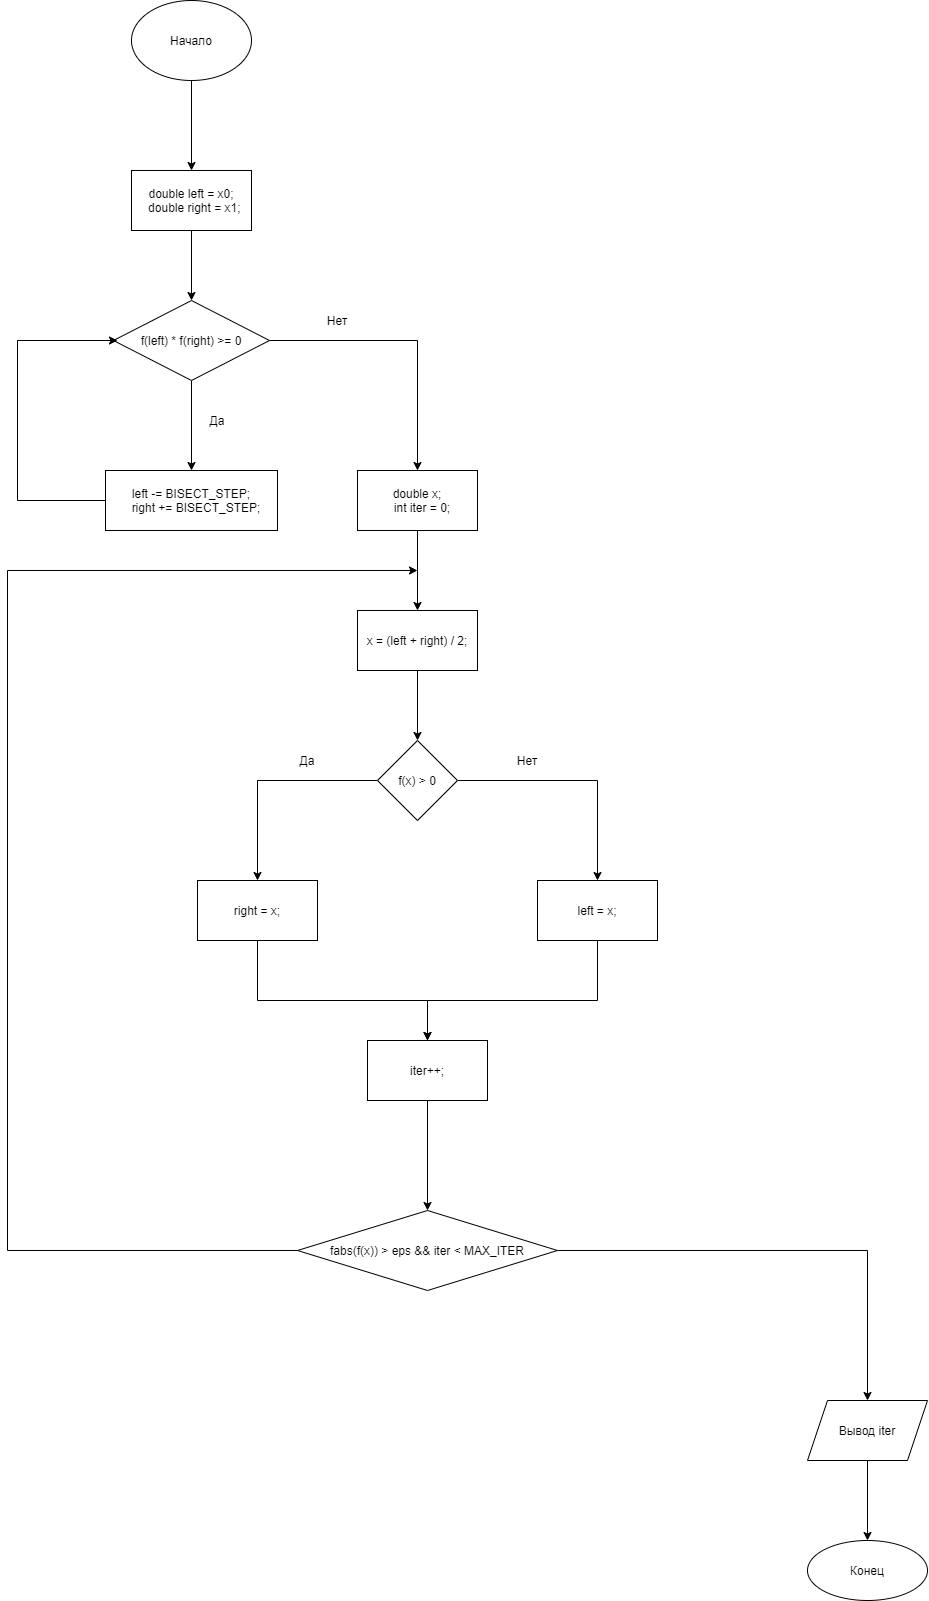

The diagram above was exported from draw.io. Its source (the exported page's mxGraphModel, read from the mxfile embedded in the PNG):
<mxGraphModel dx="1483" dy="867" grid="1" gridSize="10" guides="1" tooltips="1" connect="1" arrows="1" fold="1" page="1" pageScale="1" pageWidth="827" pageHeight="1169" math="0" shadow="0">
  <root>
    <mxCell id="0" />
    <mxCell id="1" parent="0" />
    <mxCell id="ToPD-wx8VxZhuT3Wztpw-38" style="edgeStyle=orthogonalEdgeStyle;rounded=0;orthogonalLoop=1;jettySize=auto;html=1;entryX=0.5;entryY=0;entryDx=0;entryDy=0;" edge="1" parent="1" source="ToPD-wx8VxZhuT3Wztpw-1" target="ToPD-wx8VxZhuT3Wztpw-2">
      <mxGeometry relative="1" as="geometry" />
    </mxCell>
    <mxCell id="ToPD-wx8VxZhuT3Wztpw-1" value="Начало" style="ellipse;whiteSpace=wrap;html=1;" vertex="1" parent="1">
      <mxGeometry x="354" y="40" width="120" height="80" as="geometry" />
    </mxCell>
    <mxCell id="ToPD-wx8VxZhuT3Wztpw-5" value="" style="edgeStyle=orthogonalEdgeStyle;rounded=0;orthogonalLoop=1;jettySize=auto;html=1;" edge="1" parent="1" source="ToPD-wx8VxZhuT3Wztpw-2" target="ToPD-wx8VxZhuT3Wztpw-4">
      <mxGeometry relative="1" as="geometry" />
    </mxCell>
    <mxCell id="ToPD-wx8VxZhuT3Wztpw-2" value="double left = x0;&lt;br&gt;&amp;nbsp; double right = x1;" style="whiteSpace=wrap;html=1;" vertex="1" parent="1">
      <mxGeometry x="354" y="210" width="120" height="60" as="geometry" />
    </mxCell>
    <mxCell id="ToPD-wx8VxZhuT3Wztpw-9" value="" style="edgeStyle=orthogonalEdgeStyle;rounded=0;orthogonalLoop=1;jettySize=auto;html=1;" edge="1" parent="1" source="ToPD-wx8VxZhuT3Wztpw-4" target="ToPD-wx8VxZhuT3Wztpw-8">
      <mxGeometry relative="1" as="geometry" />
    </mxCell>
    <mxCell id="ToPD-wx8VxZhuT3Wztpw-11" style="edgeStyle=orthogonalEdgeStyle;rounded=0;orthogonalLoop=1;jettySize=auto;html=1;entryX=0.5;entryY=0;entryDx=0;entryDy=0;" edge="1" parent="1" source="ToPD-wx8VxZhuT3Wztpw-4" target="ToPD-wx8VxZhuT3Wztpw-14">
      <mxGeometry relative="1" as="geometry">
        <mxPoint x="640" y="500" as="targetPoint" />
      </mxGeometry>
    </mxCell>
    <mxCell id="ToPD-wx8VxZhuT3Wztpw-4" value="f(left) * f(right) &gt;= 0" style="rhombus;whiteSpace=wrap;html=1;" vertex="1" parent="1">
      <mxGeometry x="336" y="340" width="156" height="80" as="geometry" />
    </mxCell>
    <mxCell id="ToPD-wx8VxZhuT3Wztpw-10" style="edgeStyle=orthogonalEdgeStyle;rounded=0;orthogonalLoop=1;jettySize=auto;html=1;" edge="1" parent="1" source="ToPD-wx8VxZhuT3Wztpw-8">
      <mxGeometry relative="1" as="geometry">
        <mxPoint x="340" y="380" as="targetPoint" />
        <Array as="points">
          <mxPoint x="240" y="540" />
          <mxPoint x="240" y="380" />
        </Array>
      </mxGeometry>
    </mxCell>
    <mxCell id="ToPD-wx8VxZhuT3Wztpw-8" value="left -= BISECT_STEP;&lt;br&gt;&amp;nbsp; &amp;nbsp;right += BISECT_STEP;" style="whiteSpace=wrap;html=1;" vertex="1" parent="1">
      <mxGeometry x="328" y="510" width="172" height="60" as="geometry" />
    </mxCell>
    <mxCell id="ToPD-wx8VxZhuT3Wztpw-12" value="Да" style="text;html=1;strokeColor=none;fillColor=none;align=center;verticalAlign=middle;whiteSpace=wrap;rounded=0;" vertex="1" parent="1">
      <mxGeometry x="420" y="450" width="40" height="20" as="geometry" />
    </mxCell>
    <mxCell id="ToPD-wx8VxZhuT3Wztpw-13" value="Нет" style="text;html=1;strokeColor=none;fillColor=none;align=center;verticalAlign=middle;whiteSpace=wrap;rounded=0;" vertex="1" parent="1">
      <mxGeometry x="540" y="350" width="40" height="20" as="geometry" />
    </mxCell>
    <mxCell id="ToPD-wx8VxZhuT3Wztpw-18" value="" style="edgeStyle=orthogonalEdgeStyle;rounded=0;orthogonalLoop=1;jettySize=auto;html=1;" edge="1" parent="1" source="ToPD-wx8VxZhuT3Wztpw-14" target="ToPD-wx8VxZhuT3Wztpw-17">
      <mxGeometry relative="1" as="geometry" />
    </mxCell>
    <mxCell id="ToPD-wx8VxZhuT3Wztpw-14" value="double x;&lt;br&gt;&amp;nbsp; &amp;nbsp;int iter = 0;" style="rounded=0;whiteSpace=wrap;html=1;" vertex="1" parent="1">
      <mxGeometry x="580" y="510" width="120" height="60" as="geometry" />
    </mxCell>
    <mxCell id="ToPD-wx8VxZhuT3Wztpw-20" value="" style="edgeStyle=orthogonalEdgeStyle;rounded=0;orthogonalLoop=1;jettySize=auto;html=1;" edge="1" parent="1" source="ToPD-wx8VxZhuT3Wztpw-17" target="ToPD-wx8VxZhuT3Wztpw-19">
      <mxGeometry relative="1" as="geometry" />
    </mxCell>
    <mxCell id="ToPD-wx8VxZhuT3Wztpw-17" value="x = (left + right) / 2;" style="whiteSpace=wrap;html=1;rounded=0;" vertex="1" parent="1">
      <mxGeometry x="580" y="650" width="120" height="60" as="geometry" />
    </mxCell>
    <mxCell id="ToPD-wx8VxZhuT3Wztpw-22" value="" style="edgeStyle=orthogonalEdgeStyle;rounded=0;orthogonalLoop=1;jettySize=auto;html=1;" edge="1" parent="1" source="ToPD-wx8VxZhuT3Wztpw-19" target="ToPD-wx8VxZhuT3Wztpw-21">
      <mxGeometry relative="1" as="geometry" />
    </mxCell>
    <mxCell id="ToPD-wx8VxZhuT3Wztpw-24" value="" style="edgeStyle=orthogonalEdgeStyle;rounded=0;orthogonalLoop=1;jettySize=auto;html=1;" edge="1" parent="1" source="ToPD-wx8VxZhuT3Wztpw-19" target="ToPD-wx8VxZhuT3Wztpw-23">
      <mxGeometry relative="1" as="geometry">
        <Array as="points">
          <mxPoint x="820" y="820" />
        </Array>
      </mxGeometry>
    </mxCell>
    <mxCell id="ToPD-wx8VxZhuT3Wztpw-19" value="f(x) &gt; 0" style="rhombus;whiteSpace=wrap;html=1;rounded=0;" vertex="1" parent="1">
      <mxGeometry x="600" y="780" width="80" height="80" as="geometry" />
    </mxCell>
    <mxCell id="ToPD-wx8VxZhuT3Wztpw-28" style="edgeStyle=orthogonalEdgeStyle;rounded=0;orthogonalLoop=1;jettySize=auto;html=1;" edge="1" parent="1" source="ToPD-wx8VxZhuT3Wztpw-21">
      <mxGeometry relative="1" as="geometry">
        <mxPoint x="650" y="1080" as="targetPoint" />
        <Array as="points">
          <mxPoint x="480" y="1040" />
          <mxPoint x="650" y="1040" />
        </Array>
      </mxGeometry>
    </mxCell>
    <mxCell id="ToPD-wx8VxZhuT3Wztpw-21" value="right = x;" style="whiteSpace=wrap;html=1;rounded=0;" vertex="1" parent="1">
      <mxGeometry x="420" y="920" width="120" height="60" as="geometry" />
    </mxCell>
    <mxCell id="ToPD-wx8VxZhuT3Wztpw-30" style="edgeStyle=orthogonalEdgeStyle;rounded=0;orthogonalLoop=1;jettySize=auto;html=1;entryX=0.5;entryY=0;entryDx=0;entryDy=0;" edge="1" parent="1" source="ToPD-wx8VxZhuT3Wztpw-23" target="ToPD-wx8VxZhuT3Wztpw-29">
      <mxGeometry relative="1" as="geometry">
        <mxPoint x="650" y="1020" as="targetPoint" />
        <Array as="points">
          <mxPoint x="820" y="1040" />
          <mxPoint x="650" y="1040" />
        </Array>
      </mxGeometry>
    </mxCell>
    <mxCell id="ToPD-wx8VxZhuT3Wztpw-23" value="left = x;" style="whiteSpace=wrap;html=1;rounded=0;" vertex="1" parent="1">
      <mxGeometry x="760" y="920" width="120" height="60" as="geometry" />
    </mxCell>
    <mxCell id="ToPD-wx8VxZhuT3Wztpw-25" value="Да" style="text;html=1;strokeColor=none;fillColor=none;align=center;verticalAlign=middle;whiteSpace=wrap;rounded=0;" vertex="1" parent="1">
      <mxGeometry x="510" y="790" width="40" height="20" as="geometry" />
    </mxCell>
    <mxCell id="ToPD-wx8VxZhuT3Wztpw-27" value="Нет" style="text;html=1;strokeColor=none;fillColor=none;align=center;verticalAlign=middle;whiteSpace=wrap;rounded=0;" vertex="1" parent="1">
      <mxGeometry x="730" y="790" width="40" height="20" as="geometry" />
    </mxCell>
    <mxCell id="ToPD-wx8VxZhuT3Wztpw-32" value="" style="edgeStyle=orthogonalEdgeStyle;rounded=0;orthogonalLoop=1;jettySize=auto;html=1;" edge="1" parent="1" source="ToPD-wx8VxZhuT3Wztpw-29" target="ToPD-wx8VxZhuT3Wztpw-31">
      <mxGeometry relative="1" as="geometry" />
    </mxCell>
    <mxCell id="ToPD-wx8VxZhuT3Wztpw-29" value="iter++;" style="rounded=0;whiteSpace=wrap;html=1;" vertex="1" parent="1">
      <mxGeometry x="590" y="1080" width="120" height="60" as="geometry" />
    </mxCell>
    <mxCell id="ToPD-wx8VxZhuT3Wztpw-33" style="edgeStyle=orthogonalEdgeStyle;rounded=0;orthogonalLoop=1;jettySize=auto;html=1;" edge="1" parent="1" source="ToPD-wx8VxZhuT3Wztpw-31">
      <mxGeometry relative="1" as="geometry">
        <mxPoint x="640" y="610" as="targetPoint" />
        <Array as="points">
          <mxPoint x="230" y="1290" />
          <mxPoint x="230" y="610" />
          <mxPoint x="640" y="610" />
        </Array>
      </mxGeometry>
    </mxCell>
    <mxCell id="ToPD-wx8VxZhuT3Wztpw-34" style="edgeStyle=orthogonalEdgeStyle;rounded=0;orthogonalLoop=1;jettySize=auto;html=1;" edge="1" parent="1" source="ToPD-wx8VxZhuT3Wztpw-31" target="ToPD-wx8VxZhuT3Wztpw-35">
      <mxGeometry relative="1" as="geometry">
        <mxPoint x="1090" y="1440" as="targetPoint" />
      </mxGeometry>
    </mxCell>
    <mxCell id="ToPD-wx8VxZhuT3Wztpw-31" value="fabs(f(x)) &gt; eps &amp;&amp; iter &lt; MAX_ITER" style="rhombus;whiteSpace=wrap;html=1;rounded=0;" vertex="1" parent="1">
      <mxGeometry x="520" y="1250" width="260" height="80" as="geometry" />
    </mxCell>
    <mxCell id="ToPD-wx8VxZhuT3Wztpw-37" value="" style="edgeStyle=orthogonalEdgeStyle;rounded=0;orthogonalLoop=1;jettySize=auto;html=1;" edge="1" parent="1" source="ToPD-wx8VxZhuT3Wztpw-35" target="ToPD-wx8VxZhuT3Wztpw-36">
      <mxGeometry relative="1" as="geometry" />
    </mxCell>
    <mxCell id="ToPD-wx8VxZhuT3Wztpw-35" value="Вывод iter" style="shape=parallelogram;perimeter=parallelogramPerimeter;whiteSpace=wrap;html=1;fixedSize=1;" vertex="1" parent="1">
      <mxGeometry x="1030" y="1440" width="120" height="60" as="geometry" />
    </mxCell>
    <mxCell id="ToPD-wx8VxZhuT3Wztpw-36" value="Конец" style="ellipse;whiteSpace=wrap;html=1;" vertex="1" parent="1">
      <mxGeometry x="1030" y="1580" width="120" height="60" as="geometry" />
    </mxCell>
  </root>
</mxGraphModel>